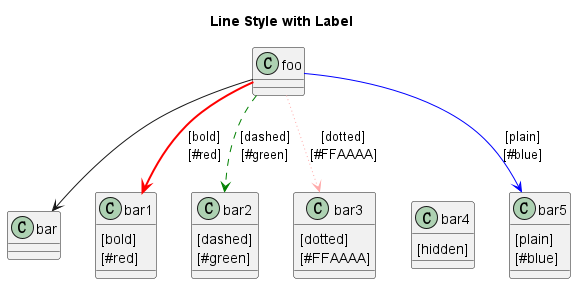

The diagram above was rendered by PlantUML. Its source (embedded in the PNG):
@startuml

title Line Style with Label

' definitions
class foo
class bar
class bar1 
class bar2
class bar3
class bar4
class bar5

' add class members
bar1 : [bold]\n[#red]
bar2 : [dashed]\n[#green]
bar3 : [dotted]\n[#FFAAAA]
bar4 : [hidden]
bar5 : [plain]\n[#blue]

' relationships
foo --> bar : ""
' question: how to keep it empty?
foo -[bold,#red]-> bar1 : [bold]\n[#red]
foo -[dashed,#green]-> bar2 : [dashed]\n[#green]
foo -[dotted,#FFAAAA]-> bar3 : [dotted]\n[#FFAAAA]
foo -[hidden]-> bar4 : [hidden]
foo -[plain,#blue]-> bar5 : [plain]\n[#blue]

@enduml